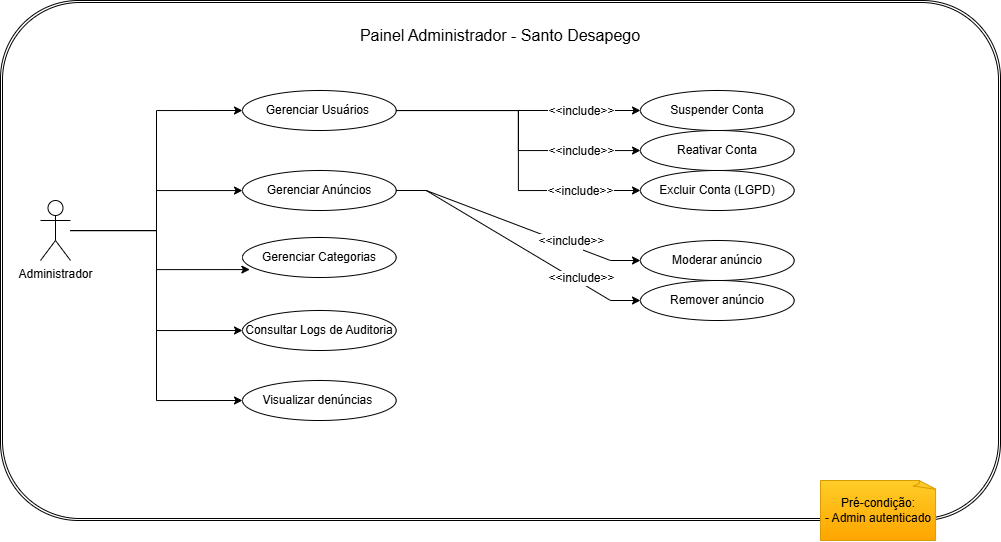

The diagram above was exported from draw.io. Its source (the exported page's mxGraphModel, read from the mxfile embedded in the PNG):
<mxGraphModel dx="1084" dy="555" grid="1" gridSize="10" guides="1" tooltips="1" connect="1" arrows="1" fold="1" page="1" pageScale="1" pageWidth="850" pageHeight="1100" math="0" shadow="0">
  <root>
    <mxCell id="0" />
    <mxCell id="1" parent="0" />
    <mxCell id="hALQ1T6CezUwF9HqxxW5-1" parent="1" style="shape=ext;double=1;rounded=1;whiteSpace=wrap;html=1;" value="" vertex="1">
      <mxGeometry height="520" width="1000" x="690" y="260" as="geometry" />
    </mxCell>
    <mxCell id="rii49oPtsQc-BKrQdAqe-29" edge="1" parent="1" source="hALQ1T6CezUwF9HqxxW5-3" style="edgeStyle=orthogonalEdgeStyle;rounded=0;orthogonalLoop=1;jettySize=auto;html=1;entryX=0;entryY=0.5;entryDx=0;entryDy=0;" target="hALQ1T6CezUwF9HqxxW5-27">
      <mxGeometry relative="1" as="geometry" />
    </mxCell>
    <mxCell id="rii49oPtsQc-BKrQdAqe-30" edge="1" parent="1" source="hALQ1T6CezUwF9HqxxW5-3" style="edgeStyle=orthogonalEdgeStyle;rounded=0;orthogonalLoop=1;jettySize=auto;html=1;" target="rii49oPtsQc-BKrQdAqe-2">
      <mxGeometry relative="1" as="geometry" />
    </mxCell>
    <mxCell id="rii49oPtsQc-BKrQdAqe-32" edge="1" parent="1" source="hALQ1T6CezUwF9HqxxW5-3" style="edgeStyle=orthogonalEdgeStyle;rounded=0;orthogonalLoop=1;jettySize=auto;html=1;entryX=0;entryY=0.5;entryDx=0;entryDy=0;" target="rii49oPtsQc-BKrQdAqe-7">
      <mxGeometry relative="1" as="geometry" />
    </mxCell>
    <mxCell id="rii49oPtsQc-BKrQdAqe-33" edge="1" parent="1" source="hALQ1T6CezUwF9HqxxW5-3" style="edgeStyle=orthogonalEdgeStyle;rounded=0;orthogonalLoop=1;jettySize=auto;html=1;entryX=0;entryY=0.5;entryDx=0;entryDy=0;" target="rii49oPtsQc-BKrQdAqe-8">
      <mxGeometry relative="1" as="geometry" />
    </mxCell>
    <mxCell id="hALQ1T6CezUwF9HqxxW5-3" parent="1" style="shape=umlActor;verticalLabelPosition=bottom;verticalAlign=top;html=1;" value="Administrador" vertex="1">
      <mxGeometry height="60" width="30" x="730" y="460" as="geometry" />
    </mxCell>
    <mxCell id="hALQ1T6CezUwF9HqxxW5-25" edge="1" parent="1" style="edgeStyle=orthogonalEdgeStyle;rounded=0;orthogonalLoop=1;jettySize=auto;html=1;" target="hALQ1T6CezUwF9HqxxW5-24" value="">
      <mxGeometry relative="1" as="geometry">
        <mxPoint x="1221.58" y="350" as="sourcePoint" />
      </mxGeometry>
    </mxCell>
    <mxCell id="hALQ1T6CezUwF9HqxxW5-8" edge="1" parent="1" style="edgeStyle=orthogonalEdgeStyle;curved=1;rounded=1;orthogonalLoop=1;jettySize=auto;html=1;entryX=1;entryY=0.5;entryDx=0;entryDy=0;fontSize=12;startSize=8;endSize=8;exitX=1;exitY=0.5;exitDx=0;exitDy=0;endArrow=none;endFill=0;dashed=1;startArrow=classic;startFill=1;" target="hALQ1T6CezUwF9HqxxW5-14">
      <mxGeometry relative="1" as="geometry">
        <Array as="points">
          <mxPoint x="1320" y="540" />
          <mxPoint x="1320" y="670" />
        </Array>
        <mxPoint x="1298.1300000000006" y="540" as="sourcePoint" />
        <mxPoint x="1329.9600000000014" y="670" as="targetPoint" />
      </mxGeometry>
    </mxCell>
    <mxCell id="hALQ1T6CezUwF9HqxxW5-9" connectable="0" parent="hALQ1T6CezUwF9HqxxW5-8" style="edgeLabel;html=1;align=center;verticalAlign=middle;resizable=0;points=[];fontSize=12;" value="&lt;font style=&quot;font-size: 8px;&quot;&gt;&amp;lt;&amp;lt;extend&amp;gt;&amp;gt;&lt;/font&gt;" vertex="1">
      <mxGeometry relative="1" x="0.373" y="-2" as="geometry">
        <mxPoint as="offset" />
      </mxGeometry>
    </mxCell>
    <mxCell id="hALQ1T6CezUwF9HqxxW5-11" edge="1" parent="1" source="hALQ1T6CezUwF9HqxxW5-13" style="edgeStyle=none;curved=1;rounded=0;orthogonalLoop=1;jettySize=auto;html=1;exitX=0.5;exitY=0;exitDx=0;exitDy=0;entryX=0.5;entryY=1;entryDx=0;entryDy=0;fontSize=12;startSize=8;endSize=8;dashed=1;">
      <mxGeometry relative="1" as="geometry">
        <mxPoint x="1221.255" y="560" as="targetPoint" />
      </mxGeometry>
    </mxCell>
    <mxCell id="hALQ1T6CezUwF9HqxxW5-12" connectable="0" parent="hALQ1T6CezUwF9HqxxW5-11" style="edgeLabel;html=1;align=center;verticalAlign=middle;resizable=0;points=[];fontSize=12;" value="&lt;font style=&quot;font-size: 8px;&quot;&gt;&amp;lt;&amp;lt;extend&amp;gt;&amp;gt;&lt;/font&gt;" vertex="1">
      <mxGeometry relative="1" x="-0.1714" y="1" as="geometry">
        <mxPoint as="offset" />
      </mxGeometry>
    </mxCell>
    <mxCell id="hALQ1T6CezUwF9HqxxW5-16" parent="1" style="ellipse;whiteSpace=wrap;html=1;" value="Reativar Conta" vertex="1">
      <mxGeometry height="40" width="153.75" x="1330" y="390" as="geometry" />
    </mxCell>
    <mxCell id="hALQ1T6CezUwF9HqxxW5-17" parent="1" style="ellipse;whiteSpace=wrap;html=1;" value="Excluir Conta (LGPD)" vertex="1">
      <mxGeometry height="40" width="153.75" x="1330" y="430" as="geometry" />
    </mxCell>
    <mxCell id="hALQ1T6CezUwF9HqxxW5-21" edge="1" parent="1" style="edgeStyle=orthogonalEdgeStyle;curved=1;rounded=0;orthogonalLoop=1;jettySize=auto;html=1;entryX=0.942;entryY=0.339;entryDx=0;entryDy=0;fontSize=12;startSize=8;endSize=8;exitX=1;exitY=0.5;exitDx=0;exitDy=0;endArrow=none;endFill=0;dashed=1;startArrow=classic;startFill=1;entryPerimeter=0;" target="hALQ1T6CezUwF9HqxxW5-10">
      <mxGeometry relative="1" as="geometry">
        <Array as="points">
          <mxPoint x="1360" y="330" />
          <mxPoint x="1360" y="530" />
          <mxPoint x="1289" y="530" />
        </Array>
        <mxPoint x="1290.3299999999995" y="330" as="sourcePoint" />
        <mxPoint x="1290.33" y="527" as="targetPoint" />
      </mxGeometry>
    </mxCell>
    <mxCell id="hALQ1T6CezUwF9HqxxW5-22" connectable="0" parent="hALQ1T6CezUwF9HqxxW5-21" style="edgeLabel;html=1;align=center;verticalAlign=middle;resizable=0;points=[];fontSize=12;" value="&lt;font style=&quot;font-size: 8px;&quot;&gt;&amp;lt;&amp;lt;include&amp;gt;&amp;gt;&lt;/font&gt;" vertex="1">
      <mxGeometry relative="1" x="0.373" y="-2" as="geometry">
        <mxPoint y="-47" as="offset" />
      </mxGeometry>
    </mxCell>
    <mxCell id="hALQ1T6CezUwF9HqxxW5-23" parent="1" style="text;html=1;whiteSpace=wrap;strokeColor=none;fillColor=none;align=center;verticalAlign=middle;rounded=0;fontSize=16;" value="Painel Administrador - Santo Desapego" vertex="1">
      <mxGeometry height="30" width="290" x="1045" y="280" as="geometry" />
    </mxCell>
    <mxCell id="hALQ1T6CezUwF9HqxxW5-26" parent="1" style="ellipse;whiteSpace=wrap;html=1;" value="Suspender Conta" vertex="1">
      <mxGeometry height="40" width="153.75" x="1330" y="350" as="geometry" />
    </mxCell>
    <mxCell id="rii49oPtsQc-BKrQdAqe-9" edge="1" parent="1" source="hALQ1T6CezUwF9HqxxW5-27" style="edgeStyle=orthogonalEdgeStyle;rounded=0;orthogonalLoop=1;jettySize=auto;html=1;" target="hALQ1T6CezUwF9HqxxW5-26">
      <mxGeometry relative="1" as="geometry" />
    </mxCell>
    <mxCell id="rii49oPtsQc-BKrQdAqe-12" connectable="0" parent="rii49oPtsQc-BKrQdAqe-9" style="edgeLabel;html=1;align=center;verticalAlign=middle;resizable=0;points=[];fontSize=12;" value="&amp;lt;&amp;lt;include&amp;gt;&amp;gt;" vertex="1">
      <mxGeometry relative="1" x="0.4186" y="1" as="geometry">
        <mxPoint x="11" y="1" as="offset" />
      </mxGeometry>
    </mxCell>
    <mxCell id="rii49oPtsQc-BKrQdAqe-10" edge="1" parent="1" source="hALQ1T6CezUwF9HqxxW5-27" style="edgeStyle=orthogonalEdgeStyle;rounded=0;orthogonalLoop=1;jettySize=auto;html=1;" target="hALQ1T6CezUwF9HqxxW5-16">
      <mxGeometry relative="1" as="geometry" />
    </mxCell>
    <mxCell id="rii49oPtsQc-BKrQdAqe-13" connectable="0" parent="rii49oPtsQc-BKrQdAqe-10" style="edgeLabel;html=1;align=center;verticalAlign=middle;resizable=0;points=[];" value="Text" vertex="1">
      <mxGeometry relative="1" x="0.5567" y="-3" as="geometry">
        <mxPoint as="offset" />
      </mxGeometry>
    </mxCell>
    <mxCell id="rii49oPtsQc-BKrQdAqe-11" edge="1" parent="1" source="hALQ1T6CezUwF9HqxxW5-27" style="edgeStyle=orthogonalEdgeStyle;rounded=0;orthogonalLoop=1;jettySize=auto;html=1;entryX=0;entryY=0.5;entryDx=0;entryDy=0;" target="hALQ1T6CezUwF9HqxxW5-17">
      <mxGeometry relative="1" as="geometry" />
    </mxCell>
    <mxCell id="rii49oPtsQc-BKrQdAqe-15" connectable="0" parent="rii49oPtsQc-BKrQdAqe-11" style="edgeLabel;html=1;align=center;verticalAlign=middle;resizable=0;points=[];" value="&lt;span style=&quot;color: rgba(0, 0, 0, 0); font-family: monospace; font-size: 0px; text-align: start; background-color: rgb(27, 29, 30);&quot;&gt;%3CmxGraphModel%3E%3Croot%3E%3CmxCell%20id%3D%220%22%2F%3E%3CmxCell%20id%3D%221%22%20parent%3D%220%22%2F%3E%3CmxCell%20id%3D%222%22%20connectable%3D%220%22%20parent%3D%221%22%20style%3D%22edgeLabel%3Bhtml%3D1%3Balign%3Dcenter%3BverticalAlign%3Dmiddle%3Bresizable%3D0%3Bpoints%3D%5B%5D%3BfontSize%3D12%3B%22%20value%3D%22%26amp%3Blt%3B%26amp%3Blt%3Binclude%26amp%3Bgt%3B%26amp%3Bgt%3B%22%20vertex%3D%221%22%3E%3CmxGeometry%20x%3D%221270.0833333333335%22%20y%3D%22370%22%20as%3D%22geometry%22%2F%3E%3C%2FmxCell%3E%3C%2Froot%3E%3C%2FmxGraphModel%3E&lt;/span&gt;&lt;span style=&quot;color: rgba(0, 0, 0, 0); font-family: monospace; font-size: 0px; text-align: start; background-color: rgb(27, 29, 30);&quot;&gt;%3CmxGraphModel%3E%3Croot%3E%3CmxCell%20id%3D%220%22%2F%3E%3CmxCell%20id%3D%221%22%20parent%3D%220%22%2F%3E%3CmxCell%20id%3D%222%22%20connectable%3D%220%22%20parent%3D%221%22%20style%3D%22edgeLabel%3Bhtml%3D1%3Balign%3Dcenter%3BverticalAlign%3Dmiddle%3Bresizable%3D0%3Bpoints%3D%5B%5D%3BfontSize%3D12%3B%22%20value%3D%22%26amp%3Blt%3B%26amp%3Blt%3Binclude%26amp%3Bgt%3B%26amp%3Bgt%3B%22%20vertex%3D%221%22%3E%3CmxGeometry%20x%3D%221270.0833333333335%22%20y%3D%22370%22%20as%3D%22geometry%22%2F%3E%3C%2FmxCell%3E%3C%2Froot%3E%3C%2FmxGraphModel%&lt;/span&gt;" vertex="1">
      <mxGeometry relative="1" x="0.669" y="-2" as="geometry">
        <mxPoint as="offset" />
      </mxGeometry>
    </mxCell>
    <mxCell id="rii49oPtsQc-BKrQdAqe-16" connectable="0" parent="rii49oPtsQc-BKrQdAqe-11" style="edgeLabel;html=1;align=center;verticalAlign=middle;resizable=0;points=[];" value="Text" vertex="1">
      <mxGeometry relative="1" x="0.6361" y="-4" as="geometry">
        <mxPoint as="offset" />
      </mxGeometry>
    </mxCell>
    <mxCell id="rii49oPtsQc-BKrQdAqe-17" connectable="0" parent="rii49oPtsQc-BKrQdAqe-11" style="edgeLabel;html=1;align=center;verticalAlign=middle;resizable=0;points=[];" value="&lt;span style=&quot;font-size: 12px;&quot;&gt;&amp;lt;&amp;lt;include&amp;gt;&amp;gt;&lt;/span&gt;" vertex="1">
      <mxGeometry relative="1" x="0.6772" y="-4" as="geometry">
        <mxPoint x="-8" y="-4" as="offset" />
      </mxGeometry>
    </mxCell>
    <mxCell id="hALQ1T6CezUwF9HqxxW5-27" parent="1" style="ellipse;whiteSpace=wrap;html=1;" value="Gerenciar Usuários&amp;nbsp;" vertex="1">
      <mxGeometry height="40" width="153.75" x="932" y="350" as="geometry" />
    </mxCell>
    <mxCell id="rii49oPtsQc-BKrQdAqe-1" parent="1" style="whiteSpace=wrap;html=1;shape=mxgraph.basic.document;fillColor=#ffcd28;gradientColor=#ffa500;strokeColor=#d79b00;" value="Pré-condição:&lt;div&gt;- Admin autenticado&lt;/div&gt;" vertex="1">
      <mxGeometry height="60" width="116.25" x="1510" y="740" as="geometry" />
    </mxCell>
    <mxCell id="rii49oPtsQc-BKrQdAqe-21" edge="1" parent="1" source="rii49oPtsQc-BKrQdAqe-2" style="edgeStyle=entityRelationEdgeStyle;rounded=0;orthogonalLoop=1;jettySize=auto;html=1;entryX=0;entryY=0.5;entryDx=0;entryDy=0;" target="rii49oPtsQc-BKrQdAqe-18">
      <mxGeometry relative="1" as="geometry" />
    </mxCell>
    <mxCell id="rii49oPtsQc-BKrQdAqe-23" connectable="0" parent="rii49oPtsQc-BKrQdAqe-21" style="edgeLabel;html=1;align=center;verticalAlign=middle;resizable=0;points=[];" value="Text" vertex="1">
      <mxGeometry relative="1" x="0.4427" y="2" as="geometry">
        <mxPoint as="offset" />
      </mxGeometry>
    </mxCell>
    <mxCell id="rii49oPtsQc-BKrQdAqe-22" edge="1" parent="1" source="rii49oPtsQc-BKrQdAqe-2" style="edgeStyle=entityRelationEdgeStyle;rounded=0;orthogonalLoop=1;jettySize=auto;html=1;entryX=0;entryY=0.5;entryDx=0;entryDy=0;elbow=vertical;" target="rii49oPtsQc-BKrQdAqe-19">
      <mxGeometry relative="1" as="geometry" />
    </mxCell>
    <mxCell id="rii49oPtsQc-BKrQdAqe-2" parent="1" style="ellipse;whiteSpace=wrap;html=1;" value="Gerenciar Anúncios" vertex="1">
      <mxGeometry height="40" width="153.75" x="932" y="430" as="geometry" />
    </mxCell>
    <mxCell id="rii49oPtsQc-BKrQdAqe-3" parent="1" style="ellipse;whiteSpace=wrap;html=1;" value="Gerenciar Categorias" vertex="1">
      <mxGeometry height="40" width="153.75" x="932" y="497" as="geometry" />
    </mxCell>
    <mxCell id="rii49oPtsQc-BKrQdAqe-7" parent="1" style="ellipse;whiteSpace=wrap;html=1;" value="Consultar Logs de Auditoria" vertex="1">
      <mxGeometry height="40" width="153.75" x="932" y="570" as="geometry" />
    </mxCell>
    <mxCell id="rii49oPtsQc-BKrQdAqe-8" parent="1" style="ellipse;whiteSpace=wrap;html=1;" value="Visualizar denúncias&amp;nbsp;" vertex="1">
      <mxGeometry height="40" width="153.75" x="932" y="640" as="geometry" />
    </mxCell>
    <mxCell id="rii49oPtsQc-BKrQdAqe-14" connectable="0" parent="1" style="edgeLabel;html=1;align=center;verticalAlign=middle;resizable=0;points=[];fontSize=12;" value="&amp;lt;&amp;lt;include&amp;gt;&amp;gt;" vertex="1">
      <mxGeometry x="1270" y="410" as="geometry" />
    </mxCell>
    <mxCell id="rii49oPtsQc-BKrQdAqe-18" parent="1" style="ellipse;whiteSpace=wrap;html=1;" value="Moderar anúncio" vertex="1">
      <mxGeometry height="40" width="153.75" x="1330" y="500" as="geometry" />
    </mxCell>
    <mxCell id="rii49oPtsQc-BKrQdAqe-19" parent="1" style="ellipse;whiteSpace=wrap;html=1;" value="Remover anúncio" vertex="1">
      <mxGeometry height="40" width="153.75" x="1330" y="540" as="geometry" />
    </mxCell>
    <mxCell id="rii49oPtsQc-BKrQdAqe-24" connectable="0" parent="1" style="edgeLabel;html=1;align=center;verticalAlign=middle;resizable=0;points=[];" value="&lt;span style=&quot;font-size: 12px;&quot;&gt;&amp;lt;&amp;lt;include&amp;gt;&amp;gt;&lt;/span&gt;" vertex="1">
      <mxGeometry x="1260" y="500" as="geometry" />
    </mxCell>
    <mxCell id="rii49oPtsQc-BKrQdAqe-25" connectable="0" parent="1" style="edgeLabel;html=1;align=center;verticalAlign=middle;resizable=0;points=[];" value="&lt;span style=&quot;font-size: 12px;&quot;&gt;&amp;lt;&amp;lt;include&amp;gt;&amp;gt;&lt;/span&gt;" vertex="1">
      <mxGeometry x="1270" y="537" as="geometry" />
    </mxCell>
    <mxCell id="rii49oPtsQc-BKrQdAqe-31" edge="1" parent="1" source="hALQ1T6CezUwF9HqxxW5-3" style="edgeStyle=orthogonalEdgeStyle;rounded=0;orthogonalLoop=1;jettySize=auto;html=1;entryX=0.048;entryY=0.802;entryDx=0;entryDy=0;entryPerimeter=0;" target="rii49oPtsQc-BKrQdAqe-3">
      <mxGeometry relative="1" as="geometry" />
    </mxCell>
  </root>
</mxGraphModel>